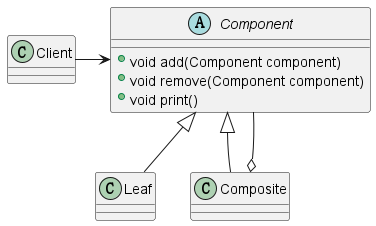

The diagram above was rendered by PlantUML. Its source (embedded in the PNG):
@startuml
'https://plantuml.com/class-diagram

abstract class Component{
+void add(Component component)
+void remove(Component component)
+void print()
}
class Leaf
class Composite
class Client
Component <|-- Leaf
Component <|-- Composite
Composite o-- Component
Component <-left- Client
@enduml